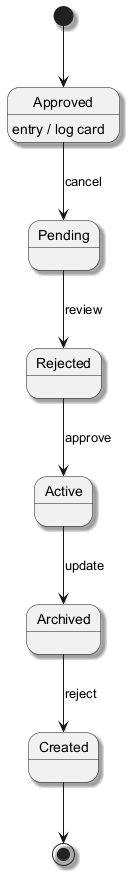

The diagram above was rendered by PlantUML. Its source (embedded in the PNG):
@startuml
skinparam backgroundColor #FFFFFF
skinparam classBackgroundColor #F3E5F5
skinparam classBorderColor #6A1B9A
skinparam shadowing true
[*] --> Approved
Approved --> Pending : cancel
Approved : entry / log card
Pending --> Rejected : review
Rejected --> Active : approve
Active --> Archived : update
Archived --> Created : reject
Created --> [*]
@enduml